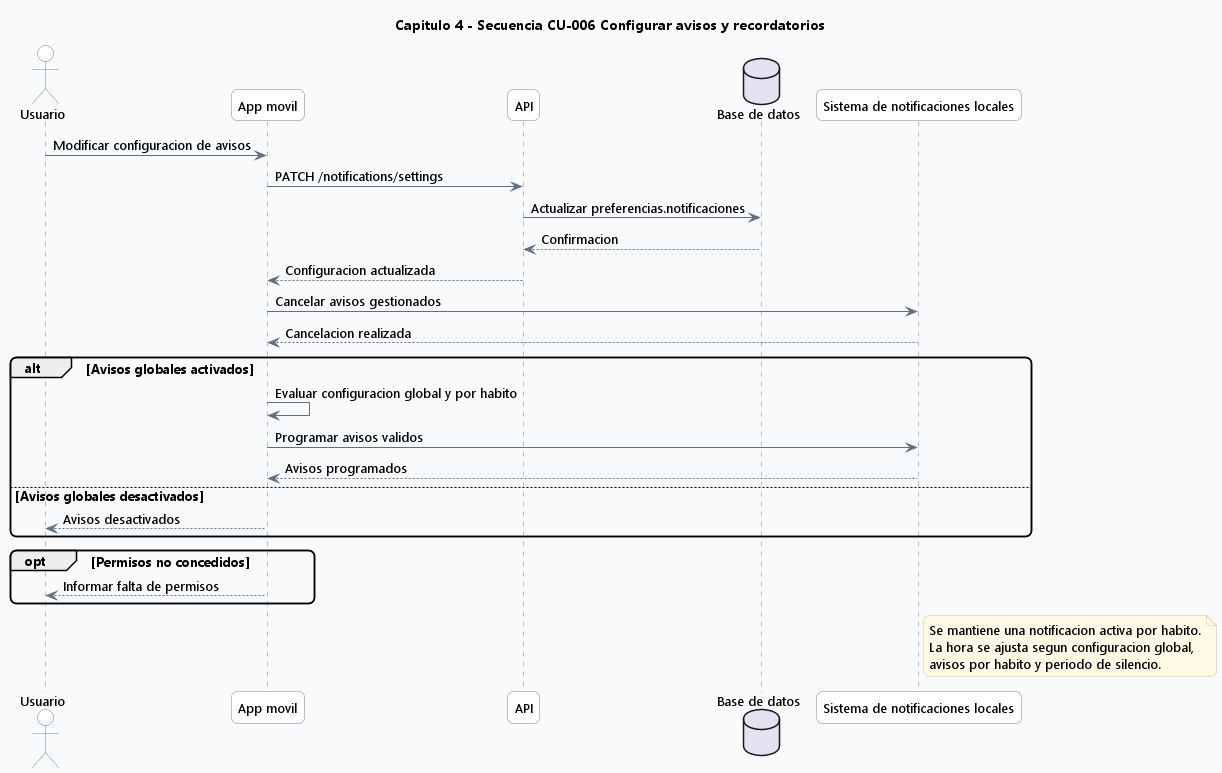

The diagram above was rendered by PlantUML. Its source (embedded in the PNG):
@startuml
' CAP4 - 06 Secuencia CU-006 Configurar avisos

skinparam backgroundColor #F8FAFC
skinparam shadowing false
skinparam roundcorner 12
skinparam defaultFontName Segoe UI
skinparam defaultFontSize 13
skinparam ArrowColor #5B7083
skinparam ArrowThickness 1
skinparam sequenceLifeLineBorderColor #6E879D
skinparam sequenceLifeLineBackgroundColor #FFFFFF
skinparam participantBorderColor #6E879D
skinparam participantBackgroundColor #FFFFFF
skinparam actorBorderColor #6E879D
skinparam actorBackgroundColor #FFFFFF
skinparam noteBackgroundColor #FFF9E6
skinparam noteBorderColor #D7C58A

title Capitulo 4 - Secuencia CU-006 Configurar avisos y recordatorios

actor Usuario
participant "App movil" as App
participant "API" as API
database "Base de datos" as DB
participant "Sistema de notificaciones locales" as NotifLocal

Usuario -> App : Modificar configuracion de avisos
App -> API : PATCH /notifications/settings
API -> DB : Actualizar preferencias.notificaciones
DB --> API : Confirmacion
API --> App : Configuracion actualizada

App -> NotifLocal : Cancelar avisos gestionados
NotifLocal --> App : Cancelacion realizada

alt Avisos globales activados
    App -> App : Evaluar configuracion global y por habito
    App -> NotifLocal : Programar avisos validos
    NotifLocal --> App : Avisos programados
else Avisos globales desactivados
    App --> Usuario : Avisos desactivados
end

opt Permisos no concedidos
    App --> Usuario : Informar falta de permisos
end

note right of NotifLocal
Se mantiene una notificacion activa por habito.
La hora se ajusta segun configuracion global,
avisos por habito y periodo de silencio.
end note

@enduml